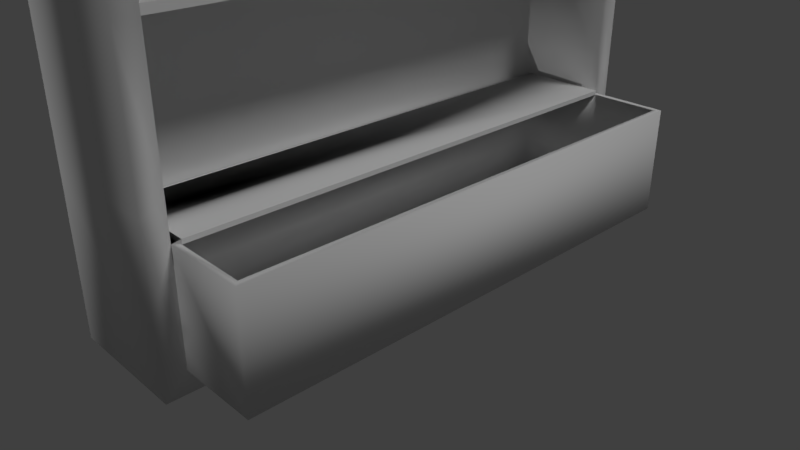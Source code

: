 # Source: armario1.blend  (saved by Blender 2.79.0; exported with 4.5.12 LTS)
import bpy
from mathutils import Matrix  # noqa: F401  (used for matrix-valued properties, if any)

bpy.ops.wm.read_factory_settings(use_empty=True)
scene = bpy.context.scene
scene.name = 'Scene'

# ---- collections
col_collection_1 = bpy.data.collections.new('Collection 1'); scene.collection.children.link(col_collection_1)

# ---- materials (node trees are filled in below, after node groups)
mat_material_001 = bpy.data.materials.new('Material.001')
mat_material_001.alpha_threshold = 0.0
mat_material_001.use_transparent_shadow = False
mat_material_001.roughness = 0.5

# ---- material node trees

# ---- world
world_world = bpy.data.worlds.new('World'); scene.world = world_world
world_world.color = (0.05088, 0.05088, 0.05088)
world_world.use_sun_shadow = False
world_world.sun_shadow_jitter_overblur = 0.0
world_world.cycles.sampling_method = 'MANUAL'

# ---- cameras
cam_camera = bpy.data.cameras.new('Camera')
cam_camera.clip_end = 100.0
cam_camera.lens = 35.0
cam_camera.sensor_width = 32.0
cam_camera.sensor_height = 18.0
cam_camera.ortho_scale = 7.314
cam_camera.dof.focus_distance = 0.0
cam_camera.dof.aperture_fstop = 128.0

# ---- lights
light_lamp_001 = bpy.data.lights.new('Lamp.001', 'SUN')
light_lamp_001.transmission_factor = 0.0
light_lamp_001.cutoff_distance = 30.0
light_lamp_001.angle = 0.1993
light_lamp_001.energy = 1.0
light_lamp_001.shadow_buffer_clip_start = 1.001
light_lamp_001.shadow_soft_size = 0.1
light_lamp_001.shadow_cascade_max_distance = 1000.0
light_lamp = bpy.data.lights.new('Lamp', 'SUN')
light_lamp.transmission_factor = 0.0
light_lamp.cutoff_distance = 30.0
light_lamp.angle = 0.1993
light_lamp.energy = 1.0
light_lamp.shadow_buffer_clip_start = 1.001
light_lamp.shadow_soft_size = 0.1
light_lamp.shadow_cascade_max_distance = 1000.0

# ---- meshes
me_plane_001 = bpy.data.meshes.new('Plane.001')
me_plane_001.from_pydata([(-2.029, -1.506, -0.2578), (0.9828, -1.506, -0.2578), (-2.029, 1.506, -0.2578), (0.9828, 1.506, -0.2578), (-1.913, 1.39, -0.08612), (-1.913, -1.39, -0.08612), (0.867, -1.39, -0.08612), (0.867, 1.39, -0.08612), (-1.913, 1.39, 0.4266), (-1.913, -1.39, 0.4266), (0.867, -1.39, 0.4266), (0.867, 1.39, 0.4266), (-2.029, 1.506, 0.4266), (-2.029, -1.506, 0.4266), (0.9828, -1.506, 0.4266), (0.9828, 1.506, 0.4266), (0.2703, -1.39, -0.08612), (0.2703, 1.39, -0.08612), (0.2703, -1.359, 0.4572), (0.2703, 1.359, 0.4572), (0.867, -1.39, 0.8695), (0.867, 1.39, 0.8695), (0.2703, -1.359, 0.8389), (0.2703, 1.359, 0.8389), (0.2703, -1.39, 0.4266), (0.2703, 1.39, 0.4266), (0.2703, -1.39, 0.8695), (0.2703, 1.39, 0.8695), (0.661, -1.359, 0.4572), (0.661, 1.359, 0.4572), (0.661, -1.359, 0.8389), (0.661, 1.359, 0.8389), (0.8391, -1.359, 0.4572), (0.8391, 1.359, 0.4572), (0.8391, -1.359, 0.8389), (0.8391, 1.359, 0.8389), (0.2703, -1.359, -0.02192), (0.2703, 1.359, -0.02192), (0.661, -1.359, -0.02192), (0.661, 1.359, -0.02192), (0.8391, -1.359, -0.02192), (0.8391, 1.359, -0.02192), (-1.311, -1.39, -0.08612), (-0.6162, -1.39, -0.08612), (0.07878, -1.39, -0.08612), (0.07878, 1.39, -0.08612), (-0.6162, 1.39, -0.08612), (-1.311, 1.39, -0.08612), (-1.377, -1.506, -0.2578), (-0.624, -1.506, -0.2578), (0.1289, -1.506, -0.2578), (0.1289, 1.506, -0.2578), (-0.624, 1.506, -0.2578), (-1.377, 1.506, -0.2578), (-1.311, -1.39, 0.4266), (-0.6162, -1.39, 0.4266), (0.07878, -1.39, 0.4266), (0.07878, 1.39, 0.4266), (-0.6162, 1.39, 0.4266), (-1.311, 1.39, 0.4266), (-1.377, -1.506, 0.4266), (-0.624, -1.506, 0.4266), (0.1289, -1.506, 0.4266), (0.1289, 1.506, 0.4266), (-0.624, 1.506, 0.4266), (-1.377, 1.506, 0.4266), (-0.6587, 1.39, -0.08612), (-0.6587, 1.39, 0.4266), (-0.6587, -1.39, -0.08612), (-0.6587, -1.39, 0.4266), (-1.269, 1.39, -0.08612), (-1.269, 1.39, 0.4266), (-1.269, -1.39, -0.08612), (-1.269, -1.39, 0.4266), (0.2459, -1.359, -0.02192), (0.2459, 1.359, -0.02192), (0.2459, 1.359, 0.4572), (0.2459, -1.359, 0.4572)], [], [(44, 6, 7, 45), (6, 10, 24, 16), (2, 0, 13, 12), (1, 3, 15, 14), (42, 5, 9, 54), (9, 8, 12, 13), (54, 9, 13, 60), (11, 10, 14, 15), (57, 11, 15, 63), (5, 4, 8, 9), (53, 2, 12, 65), (50, 1, 14, 62), (45, 7, 11, 57), (11, 7, 17, 25), (7, 6, 16, 17), (24, 10, 20, 26), (20, 21, 27, 26), (22, 23, 31, 30), (11, 25, 27, 21), (10, 11, 21, 20), (23, 22, 26, 27), (22, 18, 24, 26), (19, 23, 27, 25), (28, 30, 34, 32), (18, 22, 30, 28), (29, 19, 37, 39), (23, 19, 29, 31), (33, 32, 34, 35), (28, 32, 40, 38), (31, 29, 33, 35), (30, 31, 35, 34), (37, 36, 38, 39), (39, 38, 40, 41), (33, 29, 39, 41), (32, 33, 41, 40), (18, 28, 38, 36), (51, 3, 1, 50), (17, 16, 36, 37), (17, 37, 19, 25), (16, 24, 18, 36), (19, 37, 75, 76), (2, 53, 48, 0), (53, 52, 49, 48), (52, 51, 50, 49), (4, 47, 59, 8), (47, 46, 58, 59), (46, 45, 57, 58), (0, 48, 60, 13), (48, 49, 61, 60), (49, 50, 62, 61), (3, 51, 63, 15), (51, 52, 64, 63), (52, 53, 65, 64), (8, 59, 65, 12), (59, 58, 64, 65), (58, 57, 63, 64), (10, 56, 62, 14), (56, 55, 61, 62), (55, 54, 60, 61), (6, 44, 56, 10), (44, 43, 55, 56), (43, 42, 54, 55), (5, 42, 47, 4), (42, 43, 46, 47), (43, 44, 45, 46), (58, 46, 66, 67), (54, 42, 72, 73), (67, 66, 68, 69), (55, 58, 67, 69), (46, 43, 68, 66), (43, 55, 69, 68), (72, 70, 71, 73), (47, 59, 71, 70), (59, 54, 73, 71), (42, 47, 70, 72), (74, 77, 76, 75), (37, 36, 74, 75), (36, 18, 77, 74), (18, 19, 76, 77), (47, 42, 54, 59), (43, 46, 58, 55), (74, 16, 17, 75), (16, 74, 77, 24), (18, 24, 77)])
me_plane_001.polygons.foreach_set('use_smooth', [1, 1, 1, 1, 1, 1, 1, 1, 1, 1, 1, 1, 1, 1, 1, 1, 1, 1, 1, 1, 1, 1, 1, 1, 1, 1, 1, 1, 1, 1, 1, 1, 1, 1, 1, 1, 1, 1, 1, 1, 1, 1, 1, 1, 1, 1, 1, 1, 1, 1, 1, 1, 1, 1, 1, 1, 1, 1, 1, 1, 1, 1, 1, 1, 1, 1, 1, 1, 0, 1, 1, 1, 1, 0, 1, 1, 1, 1, 0, 0, 0, 1, 1, 0])
_uv = me_plane_001.uv_layers.new(name='UVMap')
_uv.uv.foreach_set('vector', [0.158, -0.6111, -0.4271, -0.6111, -0.4271, -2.662, 0.158, -2.662, -2.662, 2.487, -2.662, 2.109, -2.22, 2.109, -2.22, 2.487, 2.953, -0.6111, 2.953, 1.611, 2.445, 1.611, 2.445, -0.6111, 1.429, -0.6111, 1.429, 1.611, 0.9212, 1.611, 0.9212, -0.6111, 3.334, 3.048, 3.334, 3.492, 2.953, 3.492, 2.953, 3.048, -0.513, 1.697, -0.513, -0.3548, -0.4271, -0.4402, -0.4271, 1.782, -0.9597, 1.697, -0.513, 1.697, -0.4271, 1.782, -0.911, 1.782, -2.577, -0.3548, -2.577, 1.697, -2.662, 1.782, -2.662, -0.4402, -1.991, -0.3548, -2.577, -0.3548, -2.662, -0.4402, -2.029, -0.4402, 3.334, -0.6111, 3.334, 1.44, 2.953, 1.44, 2.953, -0.6111, 2.445, 1.13, 2.445, 1.611, 1.937, 1.611, 1.937, 1.13, 1.429, 0.01897, 1.429, -0.6111, 1.937, -0.6111, 1.937, 0.01897, -0.4271, 2.022, -0.4271, 1.44, -0.0465, 1.44, -0.0465, 2.022, 2.1, 1.938, 2.1, 2.316, 1.657, 2.316, 1.657, 1.938, 2.079, -2.662, 2.079, -0.6111, 1.636, -0.6111, 1.636, -2.662, -2.22, 2.109, -2.662, 2.109, -2.662, 1.782, -2.22, 1.782, 2.079, -0.6111, 2.079, -2.662, 2.522, -2.662, 2.522, -0.6111, 2.522, -0.6563, 2.522, -2.662, 2.812, -2.662, 2.812, -0.6563, 2.1, 1.938, 1.657, 1.938, 1.657, 1.611, 2.1, 1.611, 3.334, 1.44, 3.334, -0.6111, 3.662, -0.6111, 3.662, 1.44, 0.2595, 1.418, 0.2595, -0.5885, 0.2822, -0.6111, 0.2822, 1.44, 0.2595, -0.5885, -0.02379, -0.5885, -0.0465, -0.6111, 0.2822, -0.6111, -0.02379, 1.418, 0.2595, 1.418, 0.2822, 1.44, -0.0465, 1.44, -1.665, 2.136, -1.665, 2.417, -1.797, 2.417, -1.797, 2.136, -1.375, 2.136, -1.375, 2.417, -1.665, 2.417, -1.665, 2.136, -2.087, 2.064, -1.797, 2.064, -1.797, 2.417, -2.087, 2.417, -1.797, 1.782, -1.797, 2.064, -2.087, 2.064, -2.087, 1.782, 0.5655, -0.6111, 0.5655, 1.395, 0.2822, 1.395, 0.2822, -0.6111, -1.665, 2.136, -1.797, 2.136, -1.797, 1.782, -1.665, 1.782, -2.087, 1.782, -2.087, 2.064, -2.22, 2.064, -2.22, 1.782, 2.812, -0.6563, 2.812, -2.662, 2.944, -2.662, 2.944, -0.6563, 3.367, -2.662, 3.367, -0.6563, 3.077, -0.6563, 3.077, -2.662, 3.077, -2.662, 3.077, -0.6563, 2.944, -0.6563, 2.944, -2.662, -2.22, 2.064, -2.087, 2.064, -2.087, 2.417, -2.22, 2.417, 0.5655, 1.395, 0.5655, -0.6111, 0.9212, -0.6111, 0.9212, 1.395, -1.375, 2.136, -1.665, 2.136, -1.665, 1.782, -1.375, 1.782, -1.061, -2.662, -0.4271, -2.662, -0.4271, -0.4402, -1.061, -0.4402, -0.4271, 1.44, -0.4271, -0.6111, -0.3794, -0.5885, -0.3794, 1.418, -0.4271, 1.44, -0.3794, 1.418, -0.02379, 1.418, -0.0465, 1.44, -0.4271, -0.6111, -0.0465, -0.6111, -0.02379, -0.5885, -0.3794, -0.5885, 0.8928, 1.395, 0.8928, 1.749, 0.8747, 1.749, 0.8747, 1.395, -2.662, -2.662, -2.179, -2.662, -2.179, -0.4402, -2.662, -0.4402, -2.179, -2.662, -1.62, -2.662, -1.62, -0.4402, -2.179, -0.4402, -1.62, -2.662, -1.061, -2.662, -1.061, -0.4402, -1.62, -0.4402, -0.4271, 3.492, -0.4271, 3.048, -0.0465, 3.048, -0.0465, 3.492, -0.4271, 3.048, -0.4271, 2.535, -0.0465, 2.535, -0.0465, 3.048, -0.4271, 2.535, -0.4271, 2.022, -0.0465, 2.022, -0.0465, 2.535, 1.429, 1.611, 1.429, 1.13, 1.937, 1.13, 1.937, 1.611, 1.429, 1.13, 1.429, 0.5745, 1.937, 0.5745, 1.937, 1.13, 1.429, 0.5745, 1.429, 0.01897, 1.937, 0.01897, 1.937, 0.5745, 2.445, -0.6111, 2.445, 0.01897, 1.937, 0.01897, 1.937, -0.6111, 2.445, 0.01897, 2.445, 0.5745, 1.937, 0.5745, 1.937, 0.01897, 2.445, 0.5745, 2.445, 1.13, 1.937, 1.13, 1.937, 0.5745, -0.513, -0.3548, -0.9597, -0.3548, -0.911, -0.4402, -0.4271, -0.4402, -0.9597, -0.3548, -1.476, -0.3548, -1.47, -0.4402, -0.911, -0.4402, -1.476, -0.3548, -1.991, -0.3548, -2.029, -0.4402, -1.47, -0.4402, -2.577, 1.697, -1.991, 1.697, -2.029, 1.782, -2.662, 1.782, -1.991, 1.697, -1.476, 1.697, -1.47, 1.782, -2.029, 1.782, -1.476, 1.697, -0.9597, 1.697, -0.911, 1.782, -1.47, 1.782, 3.334, 1.44, 3.334, 2.022, 2.953, 2.022, 2.953, 1.44, 3.334, 2.022, 3.334, 2.535, 2.953, 2.535, 2.953, 2.022, 3.334, 2.535, 3.334, 3.048, 2.953, 3.048, 2.953, 2.535, 1.636, -0.6111, 1.19, -0.6111, 1.19, -2.662, 1.636, -2.662, 1.19, -0.6111, 0.6739, -0.6111, 0.6739, -2.662, 1.19, -2.662, 0.6739, -0.6111, 0.158, -0.6111, 0.158, -2.662, 0.6739, -2.662, 0.825, 1.395, 0.825, 1.773, 0.7936, 1.773, 0.7936, 1.395, 0.7936, 1.395, 0.7936, 1.773, 0.7621, 1.773, 0.7621, 1.395, 0.9212, 1.611, 1.302, 1.611, 1.302, 3.662, 0.9212, 3.662, 3.43, -0.6111, 3.43, -2.662, 3.461, -2.662, 3.461, -0.6111, 3.43, -2.662, 3.43, -0.6111, 3.398, -0.6111, 3.398, -2.662, 0.825, 1.773, 0.825, 1.395, 0.8565, 1.395, 0.8565, 1.773, 0.6628, 1.395, 0.6628, 3.446, 0.2822, 3.446, 0.2822, 1.395, 0.7306, 1.773, 0.7306, 1.395, 0.7621, 1.395, 0.7621, 1.773, 0.6943, 1.395, 0.6943, 3.446, 0.6628, 3.446, 0.6628, 1.395, 3.367, -0.6111, 3.367, -2.662, 3.398, -2.662, 3.398, -0.6111, 1.657, 3.617, 1.302, 3.617, 1.302, 1.611, 1.657, 1.611, 0.7124, 1.395, 0.7124, 3.401, 0.6943, 3.401, 0.6943, 1.395, 0.8565, 1.749, 0.8565, 1.395, 0.8747, 1.395, 0.8747, 1.749, 0.7124, 3.401, 0.7124, 1.395, 0.7306, 1.395, 0.7306, 3.401, 1.19, -2.662, 1.19, -0.6111, 2.953, 3.048, 0.6943, 1.395, 0.6739, -0.6111, 0.6739, -2.662, -0.0465, 2.535, 3.43, -0.6111, 1.657, 3.617, 1.636, -0.6111, 1.636, -2.662, 1.657, 1.611, 1.636, -0.6111, 1.657, 3.617, 1.302, 3.617, -2.22, 2.109, -0.02379, -0.5885, -0.0465, -0.6111, 1.302, 3.617])
me_plane_001.materials.append(mat_material_001)
me_plane_001.use_remesh_preserve_volume = False
me_plane_001.use_remesh_preserve_attributes = False
me_plane_001.use_mirror_vertex_groups = False
me_plane_001.update()

# ---- objects
ob_lamp_001 = bpy.data.objects.new('Lamp.001', light_lamp_001)
ob_plane_001 = bpy.data.objects.new('Plane.001', me_plane_001)
ob_lamp = bpy.data.objects.new('Lamp', light_lamp)
ob_camera = bpy.data.objects.new('Camera', cam_camera)

# ---- transforms, parenting, visibility, modifiers, constraints
ob_lamp_001.location = (-1.919, 2.179, 8.382)
ob_lamp_001.rotation_euler = (-1.156, 0.2764, 1.451)
ob_lamp_001.lock_rotations_4d = False
ob_lamp_001.empty_display_type = 'ARROWS'
ob_lamp_001.color = (0.0, 0.0, 0.0, 0.0)
ob_lamp_001.lineart.crease_threshold = 0.0
ob_plane_001.location = (0.0, 0.0, 2.303)
ob_plane_001.rotation_euler = (-0.0, 1.571, -0.0)
ob_plane_001.scale = (2.319, 2.319, 2.319)
ob_plane_001.lineart.crease_threshold = 0.0
ob_lamp.location = (4.076, 1.005, 17.07)
ob_lamp.rotation_euler = (0.6503, 0.05522, 1.866)
ob_lamp.lock_rotations_4d = False
ob_lamp.empty_display_type = 'ARROWS'
ob_lamp.color = (0.0, 0.0, 0.0, 0.0)
ob_lamp.lineart.crease_threshold = 0.0
ob_camera.location = (7.481, -6.508, 5.344)
ob_camera.rotation_euler = (1.109, 0.0, 0.8149)
ob_camera.lock_rotations_4d = False
ob_camera.empty_display_type = 'ARROWS'
ob_camera.color = (0.0, 0.0, 0.0, 0.0)
ob_camera.display_type = 'WIRE'
ob_camera.lineart.crease_threshold = 0.0

# ---- collection membership
col_collection_1.objects.link(ob_lamp_001)
col_collection_1.objects.link(ob_plane_001)
col_collection_1.objects.link(ob_lamp)
col_collection_1.objects.link(ob_camera)

# ---- scene / render settings (as saved in the file)
scene.camera = ob_camera
scene.frame_start = 1; scene.frame_end = 250; scene.frame_set(4)
scene.render.engine = 'BLENDER_EEVEE_NEXT'
scene.render.resolution_percentage = 50
scene.render.dither_intensity = 0.0
scene.cycles.use_denoising = False
scene.cycles.samples = 128
scene.cycles.sampling_pattern = 'TABULATED_SOBOL'
scene.cycles.use_adaptive_sampling = False
scene.cycles.use_light_tree = False
scene.cycles.blur_glossy = 0.0
scene.cycles.sample_clamp_indirect = 0.0
scene.view_settings.view_transform = 'Standard'
bpy.context.view_layer.update()

